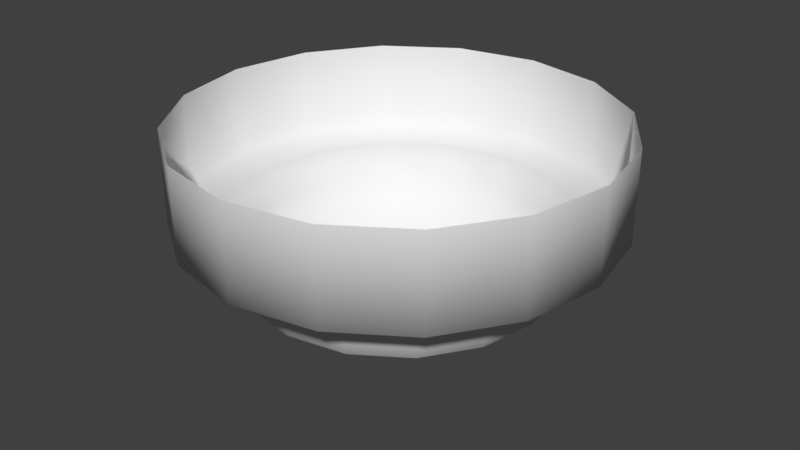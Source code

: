 # Source: Ceiling_Speaker.blend  (saved by Blender 2.79.0; exported with 4.5.12 LTS)
import bpy
from mathutils import Matrix  # noqa: F401  (used for matrix-valued properties, if any)

bpy.ops.wm.read_factory_settings(use_empty=True)
scene = bpy.context.scene
scene.name = 'Scene'

# ---- collections
col_collection_5 = bpy.data.collections.new('Collection 5'); scene.collection.children.link(col_collection_5)

# ---- materials (node trees are filled in below, after node groups)
mat_hospital_floor_material = bpy.data.materials.new('Hospital_Floor_Material')
mat_hospital_floor_material.alpha_threshold = 0.0
mat_hospital_floor_material.use_transparent_shadow = False
mat_hospital_floor_material.roughness = 0.5
mat_hospital_ceiling_material = bpy.data.materials.new('Hospital_Ceiling_Material')
mat_hospital_ceiling_material.alpha_threshold = 0.0
mat_hospital_ceiling_material.use_transparent_shadow = False
mat_hospital_ceiling_material.roughness = 0.5

# ---- material node trees

# ---- world
world_world = bpy.data.worlds.new('World'); scene.world = world_world
world_world.color = (0.05088, 0.05088, 0.05088)
world_world.use_sun_shadow = False
world_world.sun_shadow_jitter_overblur = 0.0
world_world.cycles.sampling_method = 'MANUAL'

# ---- meshes
me_plane = bpy.data.meshes.new('Plane')
me_plane.from_pydata([(1.118e-08, 0.1, 0.05706), (-0.03827, 0.09239, 0.05706), (-0.07071, 0.07071, 0.05706), (-0.09239, 0.03827, 0.05706), (-0.1, -3.871e-09, 0.05706), (-0.09239, -0.03827, 0.05706), (-0.07071, -0.07071, 0.05706), (-0.03827, -0.09239, 0.05706), (-3.924e-09, -0.1, 0.05706), (0.03827, -0.09239, 0.05706), (0.07071, -0.07071, 0.05706), (0.09239, -0.03827, 0.05706), (0.1, 1.692e-09, 0.05706), (0.09239, 0.03827, 0.05706), (0.07071, 0.07071, 0.05706), (0.03827, 0.09239, 0.05706), (1.118e-08, 0.1, 0.01375), (-0.03827, 0.09239, 0.01375), (-0.07071, 0.07071, 0.01375), (-0.09239, 0.03827, 0.01375), (-0.1, -3.871e-09, 0.01375), (-0.09239, -0.03827, 0.01375), (-0.07071, -0.07071, 0.01375), (-0.03827, -0.09239, 0.01375), (-3.924e-09, -0.1, 0.01375), (0.03827, -0.09239, 0.01375), (0.07071, -0.07071, 0.01375), (0.09239, -0.03827, 0.01375), (0.1, 1.692e-09, 0.01375), (0.09239, 0.03827, 0.01375), (0.07071, 0.07071, 0.01375), (0.03827, 0.09239, 0.01375), (9.127e-09, 0.08, 0.01375), (-0.03061, 0.07391, 0.01375), (-0.05657, 0.05657, 0.01375), (-0.07391, 0.03061, 0.01375), (-0.08, -2.587e-09, 0.01375), (-0.07391, -0.03061, 0.01375), (-0.05657, -0.05657, 0.01375), (-0.03061, -0.07391, 0.01375), (-2.953e-09, -0.08, 0.01375), (0.03061, -0.07391, 0.01375), (0.05657, -0.05657, 0.01375), (0.07391, -0.03061, 0.01375), (0.08, 1.864e-09, 0.01375), (0.07391, 0.03061, 0.01375), (0.05657, 0.05657, 0.01375), (0.03061, 0.07391, 0.01375), (2.794e-09, 3.48e-09, -0.04176), (3.725e-09, 3.48e-09, -0.04176), (3.725e-09, -2.453e-10, -0.04176), (3.725e-09, -2.453e-10, -0.04176), (3.725e-09, 6.86e-10, -0.04176), (3.725e-09, -2.453e-10, -0.04176), (3.725e-09, -2.453e-10, -0.04176), (3.725e-09, 3.48e-09, -0.04176), (2.794e-09, 3.48e-09, -0.04176), (3.725e-09, 3.48e-09, -0.04176), (3.725e-09, -2.453e-10, -0.04176), (3.725e-09, -2.453e-10, -0.04176), (3.725e-09, 6.86e-10, -0.04176), (3.725e-09, -2.453e-10, -0.04176), (3.725e-09, -2.453e-10, -0.04176), (3.725e-09, 3.48e-09, -0.04176), (0.07122, 9.157e-10, -0.01427), (0.06579, 0.02725, -0.01427), (-0.06579, -0.02725, -0.01427), (-0.05036, -0.05036, -0.01427), (0.05036, 0.05036, -0.01427), (-0.02725, -0.06579, -0.01427), (0.02725, 0.06579, -0.01427), (-1.132e-09, -0.07122, -0.01427), (9.621e-09, 0.07122, -0.01427), (-0.02725, 0.06579, -0.01427), (0.02725, -0.06579, -0.01427), (-0.05036, 0.05036, -0.01427), (0.05036, -0.05036, -0.01427), (-0.06579, 0.02725, -0.01427), (0.06579, -0.02725, -0.01427), (-0.07122, -3.046e-09, -0.01427), (0.06985, 0.02893, -0.002368), (-0.05346, -0.05346, -0.002368), (0.05346, 0.05346, -0.002368), (-0.02893, -0.06985, -0.002368), (0.02893, 0.06985, -0.002368), (-2.483e-09, -0.0756, -0.002368), (-0.02893, 0.06985, -0.002368), (0.02893, -0.06985, -0.002368), (-0.05346, 0.05346, -0.002368), (0.05346, -0.05346, -0.002368), (-0.06985, 0.02893, -0.002368), (0.06985, -0.02893, -0.002368), (-0.0756, -2.874e-09, -0.002368), (0.0756, 1.332e-09, -0.002368), (-0.06985, -0.02893, -0.002368), (8.933e-09, 0.0756, -0.002368), (0.05341, 6.626e-10, -0.02617), (-0.04935, -0.02044, -0.02617), (7.821e-09, 0.05341, -0.02617), (0.04935, 0.02044, -0.02617), (-0.03777, -0.03777, -0.02617), (0.03777, 0.03777, -0.02617), (-0.02044, -0.04935, -0.02617), (0.02044, 0.04935, -0.02617), (-2.439e-10, -0.05341, -0.02617), (-0.02044, 0.04935, -0.02617), (0.02044, -0.04935, -0.02617), (-0.03777, 0.03777, -0.02617), (0.03777, -0.03777, -0.02617), (-0.04935, 0.02044, -0.02617), (0.04935, -0.02044, -0.02617), (-0.05341, -2.309e-09, -0.02617)], [], [(2, 1, 17, 18), (10, 9, 25, 26), (3, 2, 18, 19), (11, 10, 26, 27), (4, 3, 19, 20), (12, 11, 27, 28), (5, 4, 20, 21), (13, 12, 28, 29), (6, 5, 21, 22), (14, 13, 29, 30), (7, 6, 22, 23), (15, 14, 30, 31), (8, 7, 23, 24), (1, 0, 16, 17), (0, 15, 31, 16), (9, 8, 24, 25), (24, 23, 39, 40), (17, 16, 32, 33), (16, 31, 47, 32), (25, 24, 40, 41), (18, 17, 33, 34), (26, 25, 41, 42), (19, 18, 34, 35), (27, 26, 42, 43), (20, 19, 35, 36), (28, 27, 43, 44), (21, 20, 36, 37), (29, 28, 44, 45), (22, 21, 37, 38), (30, 29, 45, 46), (23, 22, 38, 39), (31, 30, 46, 47), (99, 96, 60, 61), (100, 97, 53, 54), (101, 99, 61, 62), (102, 100, 54, 55), (103, 101, 62, 63), (104, 102, 55, 56), (105, 98, 48, 49), (98, 103, 63, 48), (106, 104, 56, 57), (107, 105, 49, 50), (108, 106, 57, 58), (109, 107, 50, 51), (110, 108, 58, 59), (111, 109, 51, 52), (96, 110, 59, 60), (97, 111, 52, 53), (94, 92, 79, 66), (93, 91, 78, 64), (92, 90, 77, 79), (91, 89, 76, 78), (90, 88, 75, 77), (89, 87, 74, 76), (88, 86, 73, 75), (87, 85, 71, 74), (95, 84, 70, 72), (86, 95, 72, 73), (85, 83, 69, 71), (84, 82, 68, 70), (83, 81, 67, 69), (82, 80, 65, 68), (81, 94, 66, 67), (80, 93, 64, 65), (45, 44, 93, 80), (38, 37, 94, 81), (46, 45, 80, 82), (39, 38, 81, 83), (47, 46, 82, 84), (40, 39, 83, 85), (33, 32, 95, 86), (32, 47, 84, 95), (41, 40, 85, 87), (34, 33, 86, 88), (42, 41, 87, 89), (35, 34, 88, 90), (43, 42, 89, 91), (36, 35, 90, 92), (44, 43, 91, 93), (37, 36, 92, 94), (66, 79, 111, 97), (64, 78, 110, 96), (79, 77, 109, 111), (78, 76, 108, 110), (77, 75, 107, 109), (76, 74, 106, 108), (75, 73, 105, 107), (74, 71, 104, 106), (72, 70, 103, 98), (73, 72, 98, 105), (71, 69, 102, 104), (70, 68, 101, 103), (69, 67, 100, 102), (68, 65, 99, 101), (67, 66, 97, 100), (65, 64, 96, 99)])
me_plane.polygons.foreach_set('use_smooth', [True] * 96)
_uv = me_plane.uv_layers.new(name='UVMap')
_uv.uv.foreach_set('vector', [0.1464, 0.1464, 0.3087, 0.03806, 0.3087, 0.03806, 0.1464, 0.1464, 0.8536, 0.8536, 0.6913, 0.9619, 0.6913, 0.9619, 0.8536, 0.8536, 0.03806, 0.3087, 0.1464, 0.1464, 0.1464, 0.1464, 0.03806, 0.3087, 0.9619, 0.6913, 0.8536, 0.8536, 0.8536, 0.8536, 0.9619, 0.6913, 0.0, 0.5, 0.03806, 0.3087, 0.03806, 0.3087, 0.0, 0.5, 1.0, 0.5, 0.9619, 0.6913, 0.9619, 0.6913, 1.0, 0.5, 0.03806, 0.6913, 0.0, 0.5, 0.0, 0.5, 0.03806, 0.6913, 0.9619, 0.3087, 1.0, 0.5, 1.0, 0.5, 0.9619, 0.3087, 0.1464, 0.8536, 0.03806, 0.6913, 0.03806, 0.6913, 0.1464, 0.8536, 0.8536, 0.1464, 0.9619, 0.3087, 0.9619, 0.3087, 0.8536, 0.1464, 0.3087, 0.9619, 0.1464, 0.8536, 0.1464, 0.8536, 0.3087, 0.9619, 0.6913, 0.03806, 0.8536, 0.1464, 0.8536, 0.1464, 0.6913, 0.03806, 0.5, 1.0, 0.3087, 0.9619, 0.3087, 0.9619, 0.5, 1.0, 0.3087, 0.03806, 0.5, 0.0, 0.5, 0.0, 0.3087, 0.03806, 0.5, 0.0, 0.6913, 0.03806, 0.6913, 0.03806, 0.5, 0.0, 0.6913, 0.9619, 0.5, 1.0, 0.5, 1.0, 0.6913, 0.9619, 0.5, 1.0, 0.3087, 0.9619, 0.3469, 0.8696, 0.5, 0.9, 0.3087, 0.03806, 0.5, 0.0, 0.5, 0.1, 0.3469, 0.1304, 0.5, 0.0, 0.6913, 0.03806, 0.6531, 0.1304, 0.5, 0.1, 0.6913, 0.9619, 0.5, 1.0, 0.5, 0.9, 0.6531, 0.8696, 0.1464, 0.1464, 0.3087, 0.03806, 0.3469, 0.1304, 0.2172, 0.2172, 0.8536, 0.8536, 0.6913, 0.9619, 0.6531, 0.8696, 0.7828, 0.7828, 0.03806, 0.3087, 0.1464, 0.1464, 0.2172, 0.2172, 0.1304, 0.3469, 0.9619, 0.6913, 0.8536, 0.8536, 0.7828, 0.7828, 0.8696, 0.6531, 0.0, 0.5, 0.03806, 0.3087, 0.1304, 0.3469, 0.1, 0.5, 1.0, 0.5, 0.9619, 0.6913, 0.8696, 0.6531, 0.9, 0.5, 0.03806, 0.6913, 0.0, 0.5, 0.1, 0.5, 0.1304, 0.6531, 0.9619, 0.3087, 1.0, 0.5, 0.9, 0.5, 0.8696, 0.3469, 0.1464, 0.8536, 0.03806, 0.6913, 0.1304, 0.6531, 0.2172, 0.7828, 0.8536, 0.1464, 0.9619, 0.3087, 0.8696, 0.3469, 0.7828, 0.2172, 0.3087, 0.9619, 0.1464, 0.8536, 0.2172, 0.7828, 0.3469, 0.8696, 0.6913, 0.03806, 0.8536, 0.1464, 0.7828, 0.2172, 0.6531, 0.1304, 0.6645, 0.4319, 0.678, 0.5, 0.5, 0.5, 0.5, 0.5, 0.3741, 0.6259, 0.3355, 0.5681, 0.5, 0.5, 0.5, 0.5, 0.6259, 0.3741, 0.6645, 0.4319, 0.5, 0.5, 0.5, 0.5, 0.4319, 0.6645, 0.3741, 0.6259, 0.5, 0.5, 0.5, 0.5, 0.5681, 0.3355, 0.6259, 0.3741, 0.5, 0.5, 0.5, 0.5, 0.5, 0.678, 0.4319, 0.6645, 0.5, 0.5, 0.5, 0.5, 0.4319, 0.3355, 0.5, 0.322, 0.5, 0.5, 0.5, 0.5, 0.5, 0.322, 0.5681, 0.3355, 0.5, 0.5, 0.5, 0.5, 0.5681, 0.6645, 0.5, 0.678, 0.5, 0.5, 0.5, 0.5, 0.3741, 0.3741, 0.4319, 0.3355, 0.5, 0.5, 0.5, 0.5, 0.6259, 0.6259, 0.5681, 0.6645, 0.5, 0.5, 0.5, 0.5, 0.3355, 0.4319, 0.3741, 0.3741, 0.5, 0.5, 0.5, 0.5, 0.6645, 0.5681, 0.6259, 0.6259, 0.5, 0.5, 0.5, 0.5, 0.322, 0.5, 0.3355, 0.4319, 0.5, 0.5, 0.5, 0.5, 0.678, 0.5, 0.6645, 0.5681, 0.5, 0.5, 0.5, 0.5, 0.3355, 0.5681, 0.322, 0.5, 0.5, 0.5, 0.5, 0.5, 0.1766, 0.6339, 0.15, 0.5, 0.2261, 0.5, 0.2469, 0.6048, 0.85, 0.5, 0.8234, 0.6339, 0.7531, 0.6048, 0.7739, 0.5, 0.15, 0.5, 0.1766, 0.3661, 0.2469, 0.3952, 0.2261, 0.5, 0.8234, 0.6339, 0.7475, 0.7475, 0.6937, 0.6937, 0.7531, 0.6048, 0.1766, 0.3661, 0.2525, 0.2525, 0.3063, 0.3063, 0.2469, 0.3952, 0.7475, 0.7475, 0.6339, 0.8234, 0.6048, 0.7531, 0.6937, 0.6937, 0.2525, 0.2525, 0.3661, 0.1766, 0.3952, 0.2469, 0.3063, 0.3063, 0.6339, 0.8234, 0.5, 0.85, 0.5, 0.7739, 0.6048, 0.7531, 0.5, 0.15, 0.6339, 0.1766, 0.6048, 0.2469, 0.5, 0.2261, 0.3661, 0.1766, 0.5, 0.15, 0.5, 0.2261, 0.3952, 0.2469, 0.5, 0.85, 0.3661, 0.8234, 0.3952, 0.7531, 0.5, 0.7739, 0.6339, 0.1766, 0.7475, 0.2525, 0.6937, 0.3063, 0.6048, 0.2469, 0.3661, 0.8234, 0.2525, 0.7475, 0.3063, 0.6937, 0.3952, 0.7531, 0.7475, 0.2525, 0.8234, 0.3661, 0.7531, 0.3952, 0.6937, 0.3063, 0.2525, 0.7475, 0.1766, 0.6339, 0.2469, 0.6048, 0.3063, 0.6937, 0.8234, 0.3661, 0.85, 0.5, 0.7739, 0.5, 0.7531, 0.3952, 0.8696, 0.3469, 0.9, 0.5, 0.85, 0.5, 0.8234, 0.3661, 0.2172, 0.7828, 0.1304, 0.6531, 0.1766, 0.6339, 0.2525, 0.7475, 0.7828, 0.2172, 0.8696, 0.3469, 0.8234, 0.3661, 0.7475, 0.2525, 0.3469, 0.8696, 0.2172, 0.7828, 0.2525, 0.7475, 0.3661, 0.8234, 0.6531, 0.1304, 0.7828, 0.2172, 0.7475, 0.2525, 0.6339, 0.1766, 0.5, 0.9, 0.3469, 0.8696, 0.3661, 0.8234, 0.5, 0.85, 0.3469, 0.1304, 0.5, 0.1, 0.5, 0.15, 0.3661, 0.1766, 0.5, 0.1, 0.6531, 0.1304, 0.6339, 0.1766, 0.5, 0.15, 0.6531, 0.8696, 0.5, 0.9, 0.5, 0.85, 0.6339, 0.8234, 0.2172, 0.2172, 0.3469, 0.1304, 0.3661, 0.1766, 0.2525, 0.2525, 0.7828, 0.7828, 0.6531, 0.8696, 0.6339, 0.8234, 0.7475, 0.7475, 0.1304, 0.3469, 0.2172, 0.2172, 0.2525, 0.2525, 0.1766, 0.3661, 0.8696, 0.6531, 0.7828, 0.7828, 0.7475, 0.7475, 0.8234, 0.6339, 0.1, 0.5, 0.1304, 0.3469, 0.1766, 0.3661, 0.15, 0.5, 0.9, 0.5, 0.8696, 0.6531, 0.8234, 0.6339, 0.85, 0.5, 0.1304, 0.6531, 0.1, 0.5, 0.15, 0.5, 0.1766, 0.6339, 0.2469, 0.6048, 0.2261, 0.5, 0.322, 0.5, 0.3355, 0.5681, 0.7739, 0.5, 0.7531, 0.6048, 0.6645, 0.5681, 0.678, 0.5, 0.2261, 0.5, 0.2469, 0.3952, 0.3355, 0.4319, 0.322, 0.5, 0.7531, 0.6048, 0.6937, 0.6937, 0.6259, 0.6259, 0.6645, 0.5681, 0.2469, 0.3952, 0.3063, 0.3063, 0.3741, 0.3741, 0.3355, 0.4319, 0.6937, 0.6937, 0.6048, 0.7531, 0.5681, 0.6645, 0.6259, 0.6259, 0.3063, 0.3063, 0.3952, 0.2469, 0.4319, 0.3355, 0.3741, 0.3741, 0.6048, 0.7531, 0.5, 0.7739, 0.5, 0.678, 0.5681, 0.6645, 0.5, 0.2261, 0.6048, 0.2469, 0.5681, 0.3355, 0.5, 0.322, 0.3952, 0.2469, 0.5, 0.2261, 0.5, 0.322, 0.4319, 0.3355, 0.5, 0.7739, 0.3952, 0.7531, 0.4319, 0.6645, 0.5, 0.678, 0.6048, 0.2469, 0.6937, 0.3063, 0.6259, 0.3741, 0.5681, 0.3355, 0.3952, 0.7531, 0.3063, 0.6937, 0.3741, 0.6259, 0.4319, 0.6645, 0.6937, 0.3063, 0.7531, 0.3952, 0.6645, 0.4319, 0.6259, 0.3741, 0.3063, 0.6937, 0.2469, 0.6048, 0.3355, 0.5681, 0.3741, 0.6259, 0.7531, 0.3952, 0.7739, 0.5, 0.678, 0.5, 0.6645, 0.4319])
me_plane.materials.append(mat_hospital_floor_material)
me_plane.materials.append(mat_hospital_ceiling_material)
me_plane.use_remesh_preserve_volume = False
me_plane.use_remesh_preserve_attributes = False
me_plane.use_mirror_vertex_groups = False
me_plane.update()

# ---- objects
ob_plane = bpy.data.objects.new('Plane', me_plane)

# ---- transforms, parenting, visibility, modifiers, constraints
ob_plane.location = (-5.059e-08, 9.091e-09, 2.58)
ob_plane.lineart.crease_threshold = 0.0

# ---- collection membership
col_collection_5.objects.link(ob_plane)

# ---- scene / render settings (as saved in the file)
scene.frame_start = 1; scene.frame_end = 250; scene.frame_set(35)
scene.render.engine = 'BLENDER_EEVEE_NEXT'
scene.render.resolution_percentage = 50
scene.render.dither_intensity = 0.0
scene.cycles.use_denoising = False
scene.cycles.samples = 128
scene.cycles.sampling_pattern = 'TABULATED_SOBOL'
scene.cycles.light_sampling_threshold = 0.0
scene.cycles.use_adaptive_sampling = False
scene.cycles.use_light_tree = False
scene.cycles.blur_glossy = 0.0
scene.cycles.sample_clamp_indirect = 0.0
scene.view_settings.view_transform = 'Standard'
bpy.context.view_layer.update()

# ---- added for rendering (the .blend has no active camera and no usable light): camera, sun
cam_auto = bpy.data.cameras.new('AutoCamera')
cam_auto.lens = 50.0
cam_auto.sensor_width = 36.0
cam_auto.clip_end = 1000.0
ob_auto_camera = bpy.data.objects.new('AutoCamera', cam_auto)
scene.collection.objects.link(ob_auto_camera)
ob_auto_camera.location = (0.277206, -0.332648, 2.80957)
ob_auto_camera.rotation_euler = (1.09748, -7.21219e-08, 0.694738)
scene.camera = ob_auto_camera
light_auto_sun = bpy.data.lights.new('AutoSun', 'SUN')
light_auto_sun.energy = 3.0
light_auto_sun.angle = 0.0523599
ob_auto_sun = bpy.data.objects.new('AutoSun', light_auto_sun)
scene.collection.objects.link(ob_auto_sun)
ob_auto_sun.rotation_euler = (0.872665, 0.174533, 0.523599)
bpy.context.view_layer.update()
